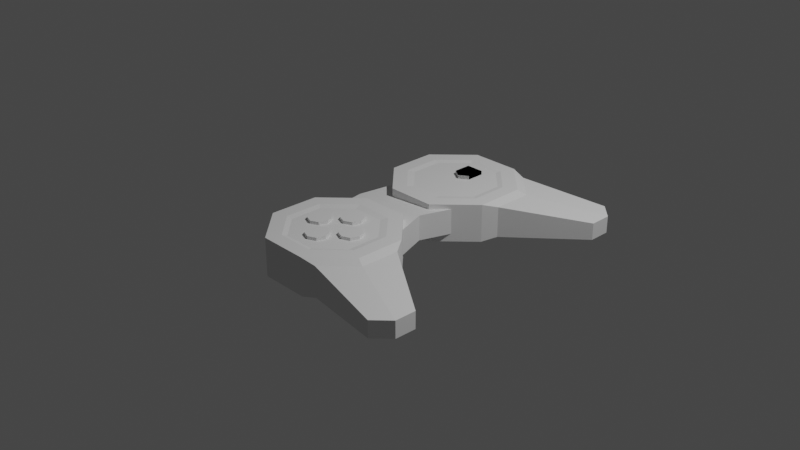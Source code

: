 # Source: dualshock.blend  (saved by Blender 3.4.6; exported with 4.5.12 LTS)
import bpy
from mathutils import Matrix  # noqa: F401  (used for matrix-valued properties, if any)

bpy.ops.wm.read_factory_settings(use_empty=True)
scene = bpy.context.scene
scene.name = 'Scene'

# ---- collections
col_collection = bpy.data.collections.new('Collection'); scene.collection.children.link(col_collection)

# ---- world
world_world = bpy.data.worlds.new('World'); scene.world = world_world
world_world.use_nodes = True; world_world.node_tree.nodes.clear()
_N = world_world.node_tree.nodes; _L = world_world.node_tree.links
n0 = _N.new('ShaderNodeOutputWorld'); n0.name = 'World Output'; n0.location = (300, 300)
n1 = _N.new('ShaderNodeBackground'); n1.name = 'Background'; n1.location = (10, 300)
n1.inputs[0].default_value = (0.05088, 0.05088, 0.05088, 1.0)
_L.new(n1.outputs[0], n0.inputs[0])
n0.is_active_output = True
world_world.color = (0.05088, 0.05088, 0.05088)
world_world.use_sun_shadow = False
world_world.sun_shadow_jitter_overblur = 0.0

# ---- cameras
cam_camera = bpy.data.cameras.new('Camera')
cam_camera.clip_end = 100.0
cam_camera.ortho_scale = 7.314

# ---- lights
light_light = bpy.data.lights.new('Light', 'POINT')
light_light.transmission_factor = 0.0
light_light.energy = 1000.0
light_light.shadow_soft_size = 0.1
light_light.shadow_maximum_resolution = 0.006
light_light.use_absolute_resolution = True

# ---- meshes
me_cube_001 = bpy.data.meshes.new('Cube.001')
me_cube_001.from_pydata([(-0.4417, -1.0, -0.07489), (-0.4417, -1.0, 0.07489), (0.4417, -0.4372, -0.1382), (0.4417, -0.4372, 0.1382), (-0.5983, 0.0, -0.07489), (-0.5983, 0.0, 0.07489), (0.2904, 0.0, -0.1382), (0.2904, 0.0, 0.1382), (-0.2853, -0.1736, -0.2256), (-0.2853, -0.1736, 0.1883), (0.2475, -0.176, -0.2256), (0.2475, -0.176, 0.1883), (0.6225, -0.5545, -0.2256), (0.6225, -0.5545, 0.1883), (0.62, -1.087, -0.2256), (0.62, -1.087, 0.1883), (0.2416, -1.462, -0.2256), (0.2416, -1.462, 0.1883), (-0.2912, -1.46, -0.2256), (-0.2912, -1.46, 0.1883), (-0.6662, -1.081, -0.2256), (-0.6662, -1.081, 0.1883), (-0.6637, -0.5486, -0.2256), (-0.6637, -0.5486, 0.1883), (1.505, -1.224, 0.0722), (1.505, -1.224, -0.1095), (1.503, -1.458, -0.1095), (1.503, -1.458, 0.0722), (1.337, -1.623, -0.1095), (1.337, -1.623, 0.0722), (0.4059, -1.428, -0.1855), (0.4059, -1.428, 0.1482), (0.7111, -1.125, -0.1855), (0.7111, -1.125, 0.1482), (0.7131, -0.6959, 0.1482), (0.7131, -0.6959, -0.1855), (0.1854, -0.3239, 0.1883), (-0.2246, -0.322, 0.1883), (0.474, -0.6152, 0.1883), (0.4722, -1.025, 0.1883), (0.1809, -1.314, 0.1883), (-0.2292, -1.312, 0.1883), (-0.5178, -1.021, 0.1883), (-0.5159, -0.6106, 0.1883), (0.1597, -0.4038, 0.1754), (-0.198, -0.4022, 0.1754), (0.4114, -0.6579, 0.1754), (0.4098, -1.016, 0.1754), (0.1557, -1.267, 0.1754), (-0.202, -1.266, 0.1754), (-0.4537, -1.012, 0.1754), (-0.4521, -0.6539, 0.1754)], [], [(6, 7, 3, 2), (2, 3, 1, 0), (4, 6, 2, 0), (7, 5, 1, 3), (0, 1, 5, 4), (8, 9, 11, 10), (10, 11, 13, 12), (30, 32, 26, 28), (31, 30, 28, 29), (16, 17, 19, 18), (18, 19, 21, 20), (13, 11, 36, 38), (20, 21, 23, 22), (22, 23, 9, 8), (8, 10, 12, 14, 16, 18, 20, 22), (25, 24, 27, 26), (26, 27, 29, 28), (34, 33, 27, 24), (35, 34, 24, 25), (33, 31, 29, 27), (32, 35, 25, 26), (14, 12, 35, 32), (15, 17, 31, 33), (12, 13, 34, 35), (13, 15, 33, 34), (17, 16, 30, 31), (16, 14, 32, 30), (40, 39, 47, 48), (19, 17, 40, 41), (9, 23, 43, 37), (11, 9, 37, 36), (15, 13, 38, 39), (21, 19, 41, 42), (17, 15, 39, 40), (23, 21, 42, 43), (44, 45, 51, 50, 49, 48, 47, 46), (38, 36, 44, 46), (43, 42, 50, 51), (41, 40, 48, 49), (39, 38, 46, 47), (36, 37, 45, 44), (37, 43, 51, 45), (42, 41, 49, 50)])
_uv = me_cube_001.uv_layers.new(name='UVMap')
_uv.uv.foreach_set('vector', [0.375, 0.625, 0.625, 0.625, 0.625, 0.75, 0.375, 0.75, 0.375, 0.75, 0.625, 0.75, 0.625, 1.0, 0.375, 1.0, 0.125, 0.625, 0.375, 0.625, 0.375, 0.75, 0.125, 0.75, 0.625, 0.625, 0.875, 0.625, 0.875, 0.75, 0.625, 0.75, 0.375, 0.0, 0.625, 0.0, 0.625, 0.125, 0.375, 0.125, 1.0, 0.5, 1.0, 1.0, 0.875, 1.0, 0.875, 0.5, 0.875, 0.5, 0.875, 1.0, 0.75, 1.0, 0.75, 0.5, 0.75, 0.01, 0.9197, 0.08029, 0.9197, 0.08029, 0.75, 0.01, 0.5, 1.0, 0.5, 0.5, 0.5, 0.5, 0.5, 1.0, 0.5, 0.5, 0.5, 1.0, 0.375, 1.0, 0.375, 0.5, 0.375, 0.5, 0.375, 1.0, 0.25, 1.0, 0.25, 0.5, 0.75, 1.0, 0.875, 1.0, 0.875, 1.0, 0.75, 1.0, 0.25, 0.5, 0.25, 1.0, 0.125, 1.0, 0.125, 0.5, 0.125, 0.5, 0.125, 1.0, 0.0, 1.0, 0.0, 0.5, 0.75, 0.49, 0.9197, 0.4197, 0.99, 0.25, 0.9197, 0.08029, 0.75, 0.01, 0.5803, 0.08029, 0.51, 0.25, 0.5803, 0.4197, 0.75, 0.5, 0.75, 1.0, 0.625, 1.0, 0.625, 0.5, 0.625, 0.5, 0.625, 1.0, 0.5, 1.0, 0.5, 0.5, 0.49, 0.25, 0.4197, 0.08029, 0.4197, 0.08029, 0.49, 0.25, 0.75, 0.5, 0.75, 1.0, 0.75, 1.0, 0.75, 0.5, 0.4197, 0.08029, 0.25, 0.01, 0.25, 0.01, 0.4197, 0.08029, 0.9197, 0.08029, 0.99, 0.25, 0.99, 0.25, 0.9197, 0.08029, 0.9197, 0.08029, 0.99, 0.25, 0.99, 0.25, 0.9197, 0.08029, 0.4197, 0.08029, 0.25, 0.01, 0.25, 0.01, 0.4197, 0.08029, 0.75, 0.5, 0.75, 1.0, 0.75, 1.0, 0.75, 0.5, 0.49, 0.25, 0.4197, 0.08029, 0.4197, 0.08029, 0.49, 0.25, 0.5, 1.0, 0.5, 0.5, 0.5, 0.5, 0.5, 1.0, 0.75, 0.01, 0.9197, 0.08029, 0.9197, 0.08029, 0.75, 0.01, 0.25, 0.01, 0.4197, 0.08029, 0.4197, 0.08029, 0.25, 0.01, 0.375, 1.0, 0.5, 1.0, 0.5, 1.0, 0.375, 1.0, 0.0, 1.0, 0.125, 1.0, 0.125, 1.0, 0.0, 1.0, 0.875, 1.0, 1.0, 1.0, 1.0, 1.0, 0.875, 1.0, 0.4197, 0.08029, 0.49, 0.25, 0.49, 0.25, 0.4197, 0.08029, 0.25, 1.0, 0.375, 1.0, 0.375, 1.0, 0.25, 1.0, 0.25, 0.01, 0.4197, 0.08029, 0.4197, 0.08029, 0.25, 0.01, 0.125, 1.0, 0.25, 1.0, 0.25, 1.0, 0.125, 1.0, 0.4197, 0.4197, 0.25, 0.49, 0.08029, 0.4197, 0.01, 0.25, 0.08029, 0.08029, 0.25, 0.01, 0.4197, 0.08029, 0.49, 0.25, 0.75, 1.0, 0.875, 1.0, 0.875, 1.0, 0.75, 1.0, 0.125, 1.0, 0.25, 1.0, 0.25, 1.0, 0.125, 1.0, 0.375, 1.0, 0.5, 1.0, 0.5, 1.0, 0.375, 1.0, 0.4197, 0.08029, 0.49, 0.25, 0.49, 0.25, 0.4197, 0.08029, 0.875, 1.0, 1.0, 1.0, 1.0, 1.0, 0.875, 1.0, 0.0, 1.0, 0.125, 1.0, 0.125, 1.0, 0.0, 1.0, 0.25, 1.0, 0.375, 1.0, 0.375, 1.0, 0.25, 1.0])
me_cube_001.update()
me_cylinder = bpy.data.meshes.new('Cylinder')
me_cylinder.from_pydata([(-0.0198, 0.3793, -0.02009), (-0.0198, 0.3793, 0.02009), (0.06777, 0.3466, -0.02009), (0.06777, 0.3466, 0.02009), (0.1066, 0.2615, -0.02009), (0.1066, 0.2615, 0.02009), (0.0739, 0.174, -0.02009), (0.0739, 0.174, 0.02009), (-0.01115, 0.1352, -0.02009), (-0.01115, 0.1352, 0.02009), (-0.09872, 0.1678, -0.02009), (-0.09872, 0.1678, 0.02009), (-0.1375, 0.2529, -0.02009), (-0.1375, 0.2529, 0.02009), (-0.1048, 0.3405, -0.02009), (-0.1048, 0.3405, 0.02009), (-0.003507, -0.08021, -0.02009), (-0.003507, -0.08021, 0.02009), (0.08407, -0.1129, -0.02009), (0.08407, -0.1129, 0.02009), (0.1229, -0.1979, -0.02009), (0.1229, -0.1979, 0.02009), (0.09019, -0.2855, -0.02009), (0.09019, -0.2855, 0.02009), (0.005151, -0.3243, -0.02009), (0.005151, -0.3243, 0.02009), (-0.08243, -0.2916, -0.02009), (-0.08243, -0.2916, 0.02009), (-0.1212, -0.2066, -0.02009), (-0.1212, -0.2066, 0.02009), (-0.08855, -0.119, -0.02009), (-0.08855, -0.119, 0.02009), (-0.3593, 0.02396, -0.02009), (-0.3593, 0.02396, 0.02009), (-0.3244, 0.1107, -0.02009), (-0.3244, 0.1107, 0.02009), (-0.2384, 0.1473, -0.02009), (-0.2384, 0.1473, 0.02009), (-0.1517, 0.1124, -0.02009), (-0.1517, 0.1124, 0.02009), (-0.1151, 0.0264, -0.02009), (-0.1151, 0.0264, 0.02009), (-0.15, -0.06032, -0.02009), (-0.15, -0.06032, 0.02009), (-0.236, -0.09695, -0.02009), (-0.236, -0.09695, 0.02009), (-0.3227, -0.06204, -0.02009), (-0.3227, -0.06204, 0.02009), (0.1004, 0.02855, -0.02009), (0.1004, 0.02855, 0.02009), (0.1353, 0.1153, -0.02009), (0.1353, 0.1153, 0.02009), (0.2213, 0.1519, -0.02009), (0.2213, 0.1519, 0.02009), (0.308, 0.117, -0.02009), (0.308, 0.117, 0.02009), (0.3447, 0.03099, -0.02009), (0.3447, 0.03099, 0.02009), (0.3098, -0.05572, -0.02009), (0.3098, -0.05572, 0.02009), (0.2238, -0.09236, -0.02009), (0.2238, -0.09236, 0.02009), (0.1371, -0.05745, -0.02009), (0.1371, -0.05745, 0.02009), (-0.0938, 1.778, -0.05391), (-0.0938, 1.778, 0.0284), (-0.0938, 1.973, -0.05391), (-0.0938, 1.973, 0.0284), (0.1012, 1.778, -0.05391), (0.1012, 1.778, 0.0284), (0.1012, 1.973, -0.05391), (0.1012, 1.973, 0.0284), (0.003695, 1.973, -0.05391), (0.003695, 1.973, 0.0284), (0.003695, 1.714, -0.05391), (0.003695, 1.714, 0.0284), (-0.0938, 1.778, -0.05391), (-0.0938, 1.778, 0.0284), (-0.0938, 1.973, -0.05391), (-0.0938, 1.973, 0.0284), (0.1012, 1.778, -0.05391), (0.1012, 1.778, 0.0284), (0.1012, 1.973, -0.05391), (0.1012, 1.973, 0.0284), (0.003695, 1.973, -0.05391), (0.003695, 1.973, 0.0284), (0.003695, 1.714, -0.05391), (0.003695, 1.714, 0.0284)], [], [(0, 1, 3, 2), (2, 3, 5, 4), (4, 5, 7, 6), (6, 7, 9, 8), (8, 9, 11, 10), (10, 11, 13, 12), (3, 1, 15, 13, 11, 9, 7, 5), (12, 13, 15, 14), (14, 15, 1, 0), (0, 2, 4, 6, 8, 10, 12, 14), (16, 17, 19, 18), (18, 19, 21, 20), (20, 21, 23, 22), (22, 23, 25, 24), (24, 25, 27, 26), (26, 27, 29, 28), (19, 17, 31, 29, 27, 25, 23, 21), (28, 29, 31, 30), (30, 31, 17, 16), (16, 18, 20, 22, 24, 26, 28, 30), (32, 33, 35, 34), (34, 35, 37, 36), (36, 37, 39, 38), (38, 39, 41, 40), (40, 41, 43, 42), (42, 43, 45, 44), (35, 33, 47, 45, 43, 41, 39, 37), (44, 45, 47, 46), (46, 47, 33, 32), (32, 34, 36, 38, 40, 42, 44, 46), (48, 49, 51, 50), (50, 51, 53, 52), (52, 53, 55, 54), (54, 55, 57, 56), (56, 57, 59, 58), (58, 59, 61, 60), (51, 49, 63, 61, 59, 57, 55, 53), (60, 61, 63, 62), (62, 63, 49, 48), (48, 50, 52, 54, 56, 58, 60, 62), (64, 65, 67, 66), (72, 73, 71, 70), (70, 71, 69, 68), (74, 75, 65, 64), (72, 70, 68, 74), (73, 67, 65, 75), (71, 73, 75, 69), (66, 72, 74, 64), (68, 69, 75, 74), (66, 67, 73, 72), (76, 77, 79, 78), (84, 85, 83, 82), (82, 83, 81, 80), (86, 87, 77, 76), (84, 82, 80, 86), (85, 79, 77, 87), (83, 85, 87, 81), (78, 84, 86, 76), (80, 81, 87, 86), (78, 79, 85, 84)])
_uv = me_cylinder.uv_layers.new(name='UVMap')
_uv.uv.foreach_set('vector', [1.0, 0.5, 1.0, 1.0, 0.875, 1.0, 0.875, 0.5, 0.875, 0.5, 0.875, 1.0, 0.75, 1.0, 0.75, 0.5, 0.75, 0.5, 0.75, 1.0, 0.625, 1.0, 0.625, 0.5, 0.625, 0.5, 0.625, 1.0, 0.5, 1.0, 0.5, 0.5, 0.5, 0.5, 0.5, 1.0, 0.375, 1.0, 0.375, 0.5, 0.375, 0.5, 0.375, 1.0, 0.25, 1.0, 0.25, 0.5, 0.4197, 0.4197, 0.25, 0.49, 0.08029, 0.4197, 0.01, 0.25, 0.08029, 0.08029, 0.25, 0.01, 0.4197, 0.08029, 0.49, 0.25, 0.25, 0.5, 0.25, 1.0, 0.125, 1.0, 0.125, 0.5, 0.125, 0.5, 0.125, 1.0, 0.0, 1.0, 0.0, 0.5, 0.75, 0.49, 0.9197, 0.4197, 0.99, 0.25, 0.9197, 0.08029, 0.75, 0.01, 0.5803, 0.08029, 0.51, 0.25, 0.5803, 0.4197, 1.0, 0.5, 1.0, 1.0, 0.875, 1.0, 0.875, 0.5, 0.875, 0.5, 0.875, 1.0, 0.75, 1.0, 0.75, 0.5, 0.75, 0.5, 0.75, 1.0, 0.625, 1.0, 0.625, 0.5, 0.625, 0.5, 0.625, 1.0, 0.5, 1.0, 0.5, 0.5, 0.5, 0.5, 0.5, 1.0, 0.375, 1.0, 0.375, 0.5, 0.375, 0.5, 0.375, 1.0, 0.25, 1.0, 0.25, 0.5, 0.4197, 0.4197, 0.25, 0.49, 0.08029, 0.4197, 0.01, 0.25, 0.08029, 0.08029, 0.25, 0.01, 0.4197, 0.08029, 0.49, 0.25, 0.25, 0.5, 0.25, 1.0, 0.125, 1.0, 0.125, 0.5, 0.125, 0.5, 0.125, 1.0, 0.0, 1.0, 0.0, 0.5, 0.75, 0.49, 0.9197, 0.4197, 0.99, 0.25, 0.9197, 0.08029, 0.75, 0.01, 0.5803, 0.08029, 0.51, 0.25, 0.5803, 0.4197, 1.0, 0.5, 1.0, 1.0, 0.875, 1.0, 0.875, 0.5, 0.875, 0.5, 0.875, 1.0, 0.75, 1.0, 0.75, 0.5, 0.75, 0.5, 0.75, 1.0, 0.625, 1.0, 0.625, 0.5, 0.625, 0.5, 0.625, 1.0, 0.5, 1.0, 0.5, 0.5, 0.5, 0.5, 0.5, 1.0, 0.375, 1.0, 0.375, 0.5, 0.375, 0.5, 0.375, 1.0, 0.25, 1.0, 0.25, 0.5, 0.4197, 0.4197, 0.25, 0.49, 0.08029, 0.4197, 0.01, 0.25, 0.08029, 0.08029, 0.25, 0.01, 0.4197, 0.08029, 0.49, 0.25, 0.25, 0.5, 0.25, 1.0, 0.125, 1.0, 0.125, 0.5, 0.125, 0.5, 0.125, 1.0, 0.0, 1.0, 0.0, 0.5, 0.75, 0.49, 0.9197, 0.4197, 0.99, 0.25, 0.9197, 0.08029, 0.75, 0.01, 0.5803, 0.08029, 0.51, 0.25, 0.5803, 0.4197, 1.0, 0.5, 1.0, 1.0, 0.875, 1.0, 0.875, 0.5, 0.875, 0.5, 0.875, 1.0, 0.75, 1.0, 0.75, 0.5, 0.75, 0.5, 0.75, 1.0, 0.625, 1.0, 0.625, 0.5, 0.625, 0.5, 0.625, 1.0, 0.5, 1.0, 0.5, 0.5, 0.5, 0.5, 0.5, 1.0, 0.375, 1.0, 0.375, 0.5, 0.375, 0.5, 0.375, 1.0, 0.25, 1.0, 0.25, 0.5, 0.4197, 0.4197, 0.25, 0.49, 0.08029, 0.4197, 0.01, 0.25, 0.08029, 0.08029, 0.25, 0.01, 0.4197, 0.08029, 0.49, 0.25, 0.25, 0.5, 0.25, 1.0, 0.125, 1.0, 0.125, 0.5, 0.125, 0.5, 0.125, 1.0, 0.0, 1.0, 0.0, 0.5, 0.75, 0.49, 0.9197, 0.4197, 0.99, 0.25, 0.9197, 0.08029, 0.75, 0.01, 0.5803, 0.08029, 0.51, 0.25, 0.5803, 0.4197, 0.375, 0.0, 0.625, 0.0, 0.625, 0.25, 0.375, 0.25, 0.375, 0.375, 0.625, 0.375, 0.625, 0.5, 0.375, 0.5, 0.375, 0.5, 0.625, 0.5, 0.625, 0.75, 0.375, 0.75, 0.375, 0.875, 0.625, 0.875, 0.625, 1.0, 0.375, 1.0, 0.25, 0.5, 0.375, 0.5, 0.375, 0.75, 0.25, 0.75, 0.75, 0.5, 0.875, 0.5, 0.875, 0.75, 0.75, 0.75, 0.625, 0.5, 0.75, 0.5, 0.75, 0.75, 0.625, 0.75, 0.125, 0.5, 0.25, 0.5, 0.25, 0.75, 0.125, 0.75, 0.375, 0.75, 0.625, 0.75, 0.625, 0.875, 0.375, 0.875, 0.375, 0.25, 0.625, 0.25, 0.625, 0.375, 0.375, 0.375, 0.375, 0.0, 0.625, 0.0, 0.625, 0.25, 0.375, 0.25, 0.375, 0.375, 0.625, 0.375, 0.625, 0.5, 0.375, 0.5, 0.375, 0.5, 0.625, 0.5, 0.625, 0.75, 0.375, 0.75, 0.375, 0.875, 0.625, 0.875, 0.625, 1.0, 0.375, 1.0, 0.25, 0.5, 0.375, 0.5, 0.375, 0.75, 0.25, 0.75, 0.75, 0.5, 0.875, 0.5, 0.875, 0.75, 0.75, 0.75, 0.625, 0.5, 0.75, 0.5, 0.75, 0.75, 0.625, 0.75, 0.125, 0.5, 0.25, 0.5, 0.25, 0.75, 0.125, 0.75, 0.375, 0.75, 0.625, 0.75, 0.625, 0.875, 0.375, 0.875, 0.375, 0.25, 0.625, 0.25, 0.625, 0.375, 0.375, 0.375])
me_cylinder.update()

# ---- objects
ob_light = bpy.data.objects.new('Light', light_light)
ob_camera = bpy.data.objects.new('Camera', cam_camera)
ob_controller = bpy.data.objects.new('Controller', me_cube_001)
ob_buttons = bpy.data.objects.new('Buttons', me_cylinder)

# ---- transforms, parenting, visibility, modifiers, constraints
ob_light.location = (4.076, 1.005, 5.904)
ob_light.rotation_euler = (0.6503, 0.05522, 1.866)
ob_light.lock_rotations_4d = False
ob_light.empty_display_type = 'ARROWS'
ob_light.color = (0.0, 0.0, 0.0, 0.0)
ob_light.lineart.crease_threshold = 0.0
ob_camera.location = (7.359, -6.926, 4.958)
ob_camera.rotation_euler = (1.109, 0.0, 0.8149)
ob_camera.lock_rotations_4d = False
ob_camera.empty_display_type = 'ARROWS'
ob_camera.color = (0.0, 0.0, 0.0, 0.0)
ob_camera.display_type = 'WIRE'
ob_camera.lineart.crease_threshold = 0.0
ob_controller.location = (0.0, 0.0, 0.0)
_m = ob_controller.modifiers.new('Mirror', 'MIRROR')
_m.use_axis = (False, True, False)
ob_buttons.location = (-0.017, -0.8499, 0.1882)

# ---- collection membership
col_collection.objects.link(ob_light)
col_collection.objects.link(ob_camera)
col_collection.objects.link(ob_controller)
col_collection.objects.link(ob_buttons)

# ---- scene / render settings (as saved in the file)
scene.camera = ob_camera
scene.frame_start = 1; scene.frame_end = 250; scene.frame_set(1)
scene.render.engine = 'BLENDER_EEVEE_NEXT'
scene.cycles.sampling_pattern = 'TABULATED_SOBOL'
scene.cycles.use_light_tree = False
scene.view_settings.view_transform = 'Filmic'
bpy.context.view_layer.update()
